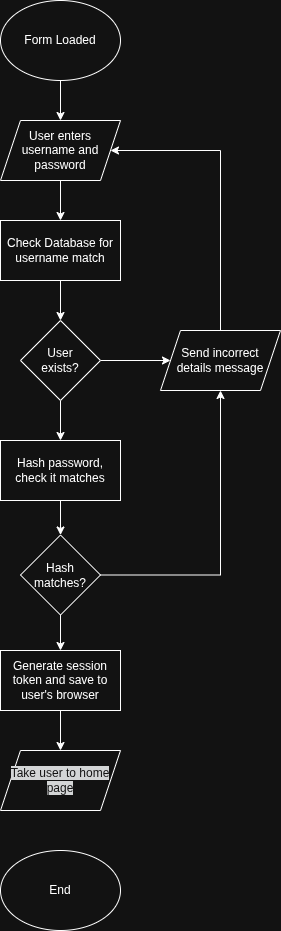

The diagram above was exported from draw.io. Its source (the exported page's mxGraphModel, read from the mxfile embedded in the PNG):
<mxGraphModel dx="1010" dy="658" grid="1" gridSize="10" guides="1" tooltips="1" connect="1" arrows="1" fold="1" page="1" pageScale="1" pageWidth="827" pageHeight="1169" math="0" shadow="0">
  <root>
    <mxCell id="0" />
    <mxCell id="1" parent="0" />
    <mxCell id="KZ3sLdqvAxQvzmzvWtC6-6" edge="1" parent="1" source="KZ3sLdqvAxQvzmzvWtC6-1" style="edgeStyle=orthogonalEdgeStyle;rounded=0;orthogonalLoop=1;jettySize=auto;html=1;" target="KZ3sLdqvAxQvzmzvWtC6-5" value="">
      <mxGeometry relative="1" as="geometry" />
    </mxCell>
    <mxCell id="KZ3sLdqvAxQvzmzvWtC6-1" parent="1" style="ellipse;whiteSpace=wrap;html=1;" value="Form Loaded" vertex="1">
      <mxGeometry height="80" width="120" x="354" y="50" as="geometry" />
    </mxCell>
    <mxCell id="KZ3sLdqvAxQvzmzvWtC6-8" edge="1" parent="1" source="KZ3sLdqvAxQvzmzvWtC6-5" style="edgeStyle=orthogonalEdgeStyle;rounded=0;orthogonalLoop=1;jettySize=auto;html=1;" target="KZ3sLdqvAxQvzmzvWtC6-7" value="">
      <mxGeometry relative="1" as="geometry" />
    </mxCell>
    <mxCell id="KZ3sLdqvAxQvzmzvWtC6-5" parent="1" style="shape=parallelogram;perimeter=parallelogramPerimeter;whiteSpace=wrap;html=1;fixedSize=1;" value="User enters username and password" vertex="1">
      <mxGeometry height="60" width="120" x="354" y="170" as="geometry" />
    </mxCell>
    <mxCell id="KZ3sLdqvAxQvzmzvWtC6-10" edge="1" parent="1" source="KZ3sLdqvAxQvzmzvWtC6-7" style="edgeStyle=orthogonalEdgeStyle;rounded=0;orthogonalLoop=1;jettySize=auto;html=1;" target="KZ3sLdqvAxQvzmzvWtC6-9" value="">
      <mxGeometry relative="1" as="geometry" />
    </mxCell>
    <mxCell id="KZ3sLdqvAxQvzmzvWtC6-7" parent="1" style="whiteSpace=wrap;html=1;" value="Check Database for username match" vertex="1">
      <mxGeometry height="60" width="120" x="354" y="270" as="geometry" />
    </mxCell>
    <mxCell id="KZ3sLdqvAxQvzmzvWtC6-12" edge="1" parent="1" source="KZ3sLdqvAxQvzmzvWtC6-9" style="edgeStyle=orthogonalEdgeStyle;rounded=0;orthogonalLoop=1;jettySize=auto;html=1;" target="KZ3sLdqvAxQvzmzvWtC6-11" value="">
      <mxGeometry relative="1" as="geometry" />
    </mxCell>
    <mxCell id="KZ3sLdqvAxQvzmzvWtC6-16" edge="1" parent="1" source="KZ3sLdqvAxQvzmzvWtC6-9" style="edgeStyle=orthogonalEdgeStyle;rounded=0;orthogonalLoop=1;jettySize=auto;html=1;" target="KZ3sLdqvAxQvzmzvWtC6-15" value="">
      <mxGeometry relative="1" as="geometry" />
    </mxCell>
    <mxCell id="KZ3sLdqvAxQvzmzvWtC6-9" parent="1" style="rhombus;whiteSpace=wrap;html=1;" value="User&lt;br&gt;exists?" vertex="1">
      <mxGeometry height="80" width="80" x="374" y="370" as="geometry" />
    </mxCell>
    <mxCell id="KZ3sLdqvAxQvzmzvWtC6-18" edge="1" parent="1" source="KZ3sLdqvAxQvzmzvWtC6-11" style="edgeStyle=orthogonalEdgeStyle;rounded=0;orthogonalLoop=1;jettySize=auto;html=1;" target="KZ3sLdqvAxQvzmzvWtC6-17" value="">
      <mxGeometry relative="1" as="geometry" />
    </mxCell>
    <mxCell id="KZ3sLdqvAxQvzmzvWtC6-11" parent="1" style="whiteSpace=wrap;html=1;" value="Hash password, check it matches" vertex="1">
      <mxGeometry height="60" width="120" x="354" y="490" as="geometry" />
    </mxCell>
    <mxCell id="KZ3sLdqvAxQvzmzvWtC6-22" edge="1" parent="1" source="KZ3sLdqvAxQvzmzvWtC6-15" style="edgeStyle=orthogonalEdgeStyle;rounded=0;orthogonalLoop=1;jettySize=auto;html=1;entryX=1;entryY=0.5;entryDx=0;entryDy=0;" target="KZ3sLdqvAxQvzmzvWtC6-5">
      <mxGeometry relative="1" as="geometry">
        <Array as="points">
          <mxPoint x="574" y="200" />
        </Array>
      </mxGeometry>
    </mxCell>
    <mxCell id="KZ3sLdqvAxQvzmzvWtC6-15" parent="1" style="shape=parallelogram;perimeter=parallelogramPerimeter;whiteSpace=wrap;html=1;fixedSize=1;" value="Send incorrect&lt;br&gt;details message" vertex="1">
      <mxGeometry height="60" width="120" x="514" y="380" as="geometry" />
    </mxCell>
    <mxCell id="KZ3sLdqvAxQvzmzvWtC6-20" edge="1" parent="1" source="KZ3sLdqvAxQvzmzvWtC6-17" style="edgeStyle=orthogonalEdgeStyle;rounded=0;orthogonalLoop=1;jettySize=auto;html=1;" target="KZ3sLdqvAxQvzmzvWtC6-19" value="">
      <mxGeometry relative="1" as="geometry" />
    </mxCell>
    <mxCell id="KZ3sLdqvAxQvzmzvWtC6-21" edge="1" parent="1" source="KZ3sLdqvAxQvzmzvWtC6-17" style="edgeStyle=orthogonalEdgeStyle;rounded=0;orthogonalLoop=1;jettySize=auto;html=1;entryX=0.5;entryY=1;entryDx=0;entryDy=0;" target="KZ3sLdqvAxQvzmzvWtC6-15">
      <mxGeometry relative="1" as="geometry" />
    </mxCell>
    <mxCell id="KZ3sLdqvAxQvzmzvWtC6-17" parent="1" style="rhombus;whiteSpace=wrap;html=1;" value="Hash matches?" vertex="1">
      <mxGeometry height="80" width="80" x="374" y="584.5" as="geometry" />
    </mxCell>
    <mxCell id="KZ3sLdqvAxQvzmzvWtC6-26" edge="1" parent="1" source="KZ3sLdqvAxQvzmzvWtC6-19" style="edgeStyle=orthogonalEdgeStyle;rounded=0;orthogonalLoop=1;jettySize=auto;html=1;" target="KZ3sLdqvAxQvzmzvWtC6-25" value="">
      <mxGeometry relative="1" as="geometry" />
    </mxCell>
    <mxCell id="KZ3sLdqvAxQvzmzvWtC6-19" parent="1" style="whiteSpace=wrap;html=1;" value="Generate session token and save to user's browser" vertex="1">
      <mxGeometry height="60" width="120" x="354" y="700" as="geometry" />
    </mxCell>
    <mxCell id="KZ3sLdqvAxQvzmzvWtC6-25" parent="1" style="shape=parallelogram;perimeter=parallelogramPerimeter;whiteSpace=wrap;html=1;fixedSize=1;" value="&lt;span style=&quot;color: rgb(255, 255, 255); font-family: Helvetica; font-size: 12px; font-style: normal; font-variant-ligatures: normal; font-variant-caps: normal; font-weight: 400; letter-spacing: normal; orphans: 2; text-align: center; text-indent: 0px; text-transform: none; widows: 2; word-spacing: 0px; -webkit-text-stroke-width: 0px; white-space: normal; background-color: rgb(27, 29, 30); text-decoration-thickness: initial; text-decoration-style: initial; text-decoration-color: initial; display: inline !important; float: none;&quot;&gt;Take user to home page&lt;/span&gt;" vertex="1">
      <mxGeometry height="60" width="120" x="354" y="800" as="geometry" />
    </mxCell>
    <mxCell id="KZ3sLdqvAxQvzmzvWtC6-28" parent="1" style="ellipse;whiteSpace=wrap;html=1;" value="End" vertex="1">
      <mxGeometry height="80" width="120" x="354" y="900" as="geometry" />
    </mxCell>
  </root>
</mxGraphModel>